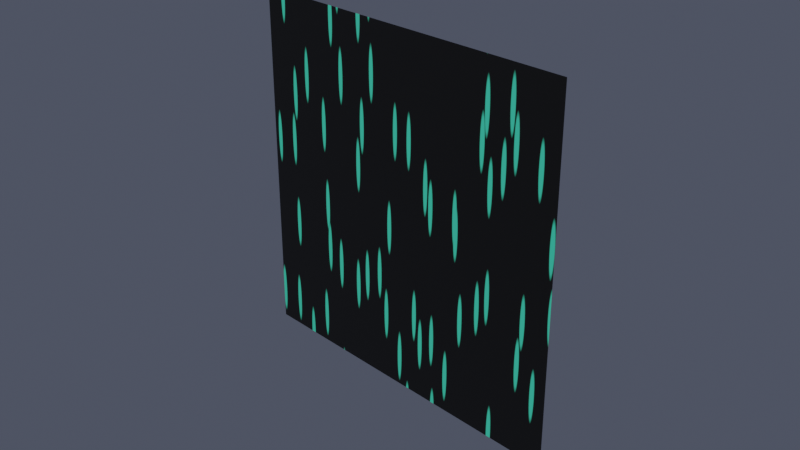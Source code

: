 # Source: Procedural_texture_Example_1_1_.blend  (saved by Blender 4.3.34; exported with 4.5.12 LTS)
import bpy
from mathutils import Matrix  # noqa: F401  (used for matrix-valued properties, if any)

bpy.ops.wm.read_factory_settings(use_empty=True)
scene = bpy.context.scene
scene.name = 'Scene'

# ---- collections
col_objects = bpy.data.collections.new('Objects'); scene.collection.children.link(col_objects)
col_camera_and_lights = bpy.data.collections.new('Camera and Lights'); scene.collection.children.link(col_camera_and_lights)

# ---- materials (node trees are filled in below, after node groups)
mat_alpha = bpy.data.materials.new('Alpha')
mat_alpha.alpha_threshold = 0.0
mat_alpha.use_transparent_shadow = False

# ---- material node trees
mat_alpha.use_nodes = True; mat_alpha.node_tree.nodes.clear()
_N = mat_alpha.node_tree.nodes; _L = mat_alpha.node_tree.links
n0 = _N.new('ShaderNodeOutputMaterial'); n0.name = 'Material Output'; n0.location = (188, 172)
n1 = _N.new('ShaderNodeBsdfPrincipled'); n1.name = 'Principled BSDF'; n1.location = (-288, 273)
n1.distribution = 'GGX'
n1.subsurface_method = 'RANDOM_WALK_SKIN'
n1.inputs[3].default_value = 1.45
n1.inputs[27].default_value = (0.0, 0.0, 0.0, 1.0)
n1.inputs[28].default_value = 1.0
n2 = _N.new('ShaderNodeTexVoronoi'); n2.name = 'Voronoi Texture'; n2.location = (-828, 288)
n2.voronoi_dimensions = '2D'
n2.inputs[2].default_value = 2.3
n2.inputs[6].default_value = 0.0
n2.inputs[7].default_value = 30.8
n3 = _N.new('ShaderNodeTexCoord'); n3.name = 'Texture Coordinate'; n3.location = (-1180, 277)
n4 = _N.new('ShaderNodeMapping'); n4.name = 'Mapping'; n4.location = (-1007, 282)
n4.inputs[1].default_value = (0.0, 500.0, 0.0)
n4.inputs[3].default_value = (10.0, 1.0, 1.0)
n5 = _N.new('ShaderNodeValToRGB'); n5.name = 'Color Ramp'; n5.location = (-581, 294)
while len(n5.color_ramp.elements) > 1: n5.color_ramp.elements.remove(n5.color_ramp.elements[-1])
n5.color_ramp.elements[0].position = 0.1409; n5.color_ramp.elements[0].color = (0.03047, 0.4065, 0.2658, 1.0)
_e = n5.color_ramp.elements.new(0.1818); _e.color = (0.0, 0.0, 0.0, 1.0)
_L.new(n1.outputs[0], n0.inputs[0])
_L.new(n5.outputs[0], n1.inputs[0])
_L.new(n2.outputs[0], n5.inputs[0])
_L.new(n4.outputs[0], n2.inputs[0])
_L.new(n3.outputs[0], n4.inputs[0])
n0.is_active_output = True

# ---- world
world_world = bpy.data.worlds.new('World'); scene.world = world_world
world_world.use_nodes = True; world_world.node_tree.nodes.clear()
_N = world_world.node_tree.nodes; _L = world_world.node_tree.links
n0 = _N.new('ShaderNodeOutputWorld'); n0.name = 'World Output'; n0.location = (300, 300)
n1 = _N.new('ShaderNodeBackground'); n1.name = 'Background'; n1.location = (10, 300)
n1.inputs[0].default_value = (0.6234, 0.7079, 1.0, 1.0)
n1.inputs[1].default_value = 0.1
_L.new(n1.outputs[0], n0.inputs[0])
n0.is_active_output = True
world_world.color = (0.05088, 0.05088, 0.05088)
world_world.use_sun_shadow = False
world_world.sun_shadow_jitter_overblur = 0.0

# ---- cameras
cam_camera = bpy.data.cameras.new('Camera')
cam_camera.clip_end = 100.0
cam_camera.ortho_scale = 7.314

# ---- lights
light_light = bpy.data.lights.new('Light', 'SUN')
light_light.transmission_factor = 0.0
light_light.angle = 0.1993
light_light.energy = 5.0
light_light.shadow_soft_size = 0.1
light_light.shadow_cascade_max_distance = 1000.0

# ---- meshes
me_plane = bpy.data.meshes.new('Plane')
me_plane.from_pydata([(-2.0, -2.0, 0.0), (2.0, -2.0, 0.0), (-2.0, 2.0, 0.0), (2.0, 2.0, 0.0)], [], [(0, 1, 3, 2)])
_uv = me_plane.uv_layers.new(name='UVMap')
_uv.uv.foreach_set('vector', [0.0, 0.0, 1.0, 0.0, 1.0, 1.0, 0.0, 1.0])
me_plane.materials.append(mat_alpha)
me_plane.update()

# ---- objects
ob_plane = bpy.data.objects.new('Plane', me_plane)
ob_camera = bpy.data.objects.new('Camera', cam_camera)
ob_light = bpy.data.objects.new('Light', light_light)

# ---- transforms, parenting, visibility, modifiers, constraints
ob_plane.location = (0.0, 0.0, 0.0)
ob_plane.rotation_euler = (1.571, -0.0, 0.0)
ob_camera.location = (7.359, -6.926, 4.958)
ob_camera.rotation_euler = (1.109, 0.0, 0.8149)
ob_camera.lock_rotations_4d = False
ob_camera.empty_display_type = 'ARROWS'
ob_camera.color = (0.0, 0.0, 0.0, 0.0)
ob_camera.display_type = 'WIRE'
ob_camera.lineart.crease_threshold = 0.0
ob_light.location = (4.076, 1.005, 5.904)
ob_light.rotation_euler = (0.6503, 0.05522, 0.378)
ob_light.lock_rotations_4d = False
ob_light.empty_display_type = 'ARROWS'
ob_light.color = (0.0, 0.0, 0.0, 0.0)
ob_light.lineart.crease_threshold = 0.0

# ---- collection membership
scene.collection.objects.link(ob_plane)
col_camera_and_lights.objects.link(ob_camera)
col_camera_and_lights.objects.link(ob_light)

# ---- scene / render settings (as saved in the file)
scene.camera = ob_camera
scene.frame_start = 1; scene.frame_end = 24; scene.frame_set(24)
scene.render.engine = 'BLENDER_EEVEE_NEXT'
scene.render.fps = 12
scene.cycles.sampling_pattern = 'TABULATED_SOBOL'
scene.view_settings.view_transform = 'Filmic'
bpy.context.view_layer.update()
